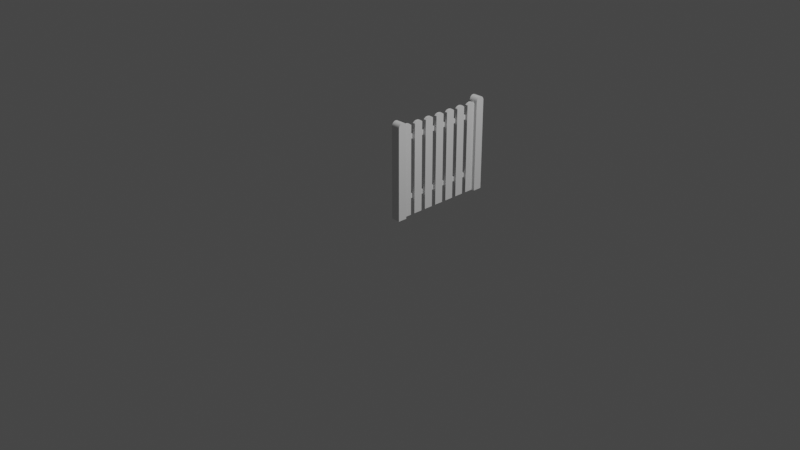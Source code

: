# Source: FenceGate.blend  (saved by Blender 2.80.75; exported with 4.5.12 LTS)
import bpy
from mathutils import Matrix  # noqa: F401  (used for matrix-valued properties, if any)

bpy.ops.wm.read_factory_settings(use_empty=True)
scene = bpy.context.scene
scene.name = 'Scene'

# ---- collections
col_collection = bpy.data.collections.new('Collection'); scene.collection.children.link(col_collection)
col_gate = bpy.data.collections.new('Gate'); scene.collection.children.link(col_gate)

# ---- materials (node trees are filled in below, after node groups)
mat_material = bpy.data.materials.new('Material')
mat_material.alpha_threshold = 0.0
mat_material.use_transparent_shadow = False
mat_material.line_color = (0.0, 0.0, 0.0, 1.0)
mat_material_001 = bpy.data.materials.new('Material.001')
mat_material_001.alpha_threshold = 0.0
mat_material_001.use_transparent_shadow = False
mat_material_001.line_color = (0.0, 0.0, 0.0, 1.0)

# ---- material node trees
mat_material.use_nodes = True; mat_material.node_tree.nodes.clear()
_N = mat_material.node_tree.nodes; _L = mat_material.node_tree.links
n0 = _N.new('ShaderNodeOutputMaterial'); n0.name = 'Material Output'; n0.location = (300, 300)
n1 = _N.new('ShaderNodeBsdfPrincipled'); n1.name = 'Principled BSDF'; n1.location = (10, 300)
n1.distribution = 'GGX'
n1.subsurface_method = 'BURLEY'
n1.inputs[2].default_value = 0.4
n1.inputs[3].default_value = 1.45
n1.inputs[27].default_value = (0.0, 0.0, 0.0, 1.0)
n1.inputs[28].default_value = 1.0
_L.new(n1.outputs[0], n0.inputs[0])
n0.is_active_output = True
mat_material_001.use_nodes = True; mat_material_001.node_tree.nodes.clear()
_N = mat_material_001.node_tree.nodes; _L = mat_material_001.node_tree.links
n0 = _N.new('ShaderNodeOutputMaterial'); n0.name = 'Material Output'; n0.location = (300, 300)
n1 = _N.new('ShaderNodeBsdfPrincipled'); n1.name = 'Principled BSDF'; n1.location = (10, 300)
n1.distribution = 'GGX'
n1.subsurface_method = 'BURLEY'
n1.inputs[2].default_value = 0.4
n1.inputs[3].default_value = 1.45
n1.inputs[27].default_value = (0.0, 0.0, 0.0, 1.0)
n1.inputs[28].default_value = 1.0
_L.new(n1.outputs[0], n0.inputs[0])
n0.is_active_output = True

# ---- world
world_world = bpy.data.worlds.new('World'); scene.world = world_world
world_world.use_nodes = True; world_world.node_tree.nodes.clear()
_N = world_world.node_tree.nodes; _L = world_world.node_tree.links
n0 = _N.new('ShaderNodeOutputWorld'); n0.name = 'World Output'; n0.location = (300, 300)
n1 = _N.new('ShaderNodeBackground'); n1.name = 'Background'; n1.location = (10, 300)
n1.inputs[0].default_value = (0.05088, 0.05088, 0.05088, 1.0)
_L.new(n1.outputs[0], n0.inputs[0])
n0.is_active_output = True
world_world.color = (0.05088, 0.05088, 0.05088)
world_world.use_sun_shadow = False
world_world.sun_shadow_jitter_overblur = 0.0

# ---- cameras
cam_camera = bpy.data.cameras.new('Camera')
cam_camera.clip_end = 100.0
cam_camera.ortho_scale = 7.314

# ---- lights
light_light = bpy.data.lights.new('Light', 'POINT')
light_light.transmission_factor = 0.0
light_light.energy = 1000.0
light_light.shadow_soft_size = 0.1
light_light.shadow_maximum_resolution = 0.006
light_light.use_absolute_resolution = True

# ---- meshes
me_cube = bpy.data.meshes.new('Cube')
me_cube.from_pydata([(0.2974, 3.0, 0.0), (0.2974, 1.0, 0.0), (-0.3026, 3.0, 1.9), (-0.3026, 3.0, 0.0), (-0.3026, 1.0, 1.9), (-0.3026, 1.0, 0.0), (0.2944, 2.99, 1.9), (0.2944, 1.01, 1.9), (0.2944, 2.594, 1.93), (0.2944, 2.198, 1.94), (0.2944, 1.802, 1.94), (0.2944, 1.406, 1.93), (-0.3026, 2.6, 1.93), (-0.3026, 2.2, 1.94), (-0.3026, 1.8, 1.94), (-0.3026, 1.4, 1.93)], [], [(11, 15, 4, 7), (1, 7, 4, 5), (3, 2, 6, 0), (8, 12, 13, 9), (6, 2, 12, 8), (13, 12, 2, 3, 5, 4, 15, 14), (1, 5, 3, 0), (10, 11, 7, 1, 0, 6, 8, 9), (9, 13, 14, 10), (10, 14, 15, 11)])
_uv = me_cube.uv_layers.new(name='UVMap')
_uv.uv.foreach_set('vector', [0.375, 0.2, 0.625, 0.2, 0.625, 0.25, 0.375, 0.25, 0.375, 0.25, 0.625, 0.25, 0.625, 0.5, 0.375, 0.5, 0.625, 0.5, 0.875, 0.5, 0.875, 0.75, 0.625, 0.75, 0.375, 0.05, 0.625, 0.05, 0.625, 0.1, 0.375, 0.1, 0.375, 0.0, 0.625, 0.0, 0.625, 0.05, 0.375, 0.05, 0.625, 0.65, 0.625, 0.7, 0.625, 0.75, 0.375, 0.75, 0.375, 0.5, 0.625, 0.5, 0.625, 0.55, 0.625, 0.6, 0.625, 1.0, 0.375, 1.0, 0.375, 0.75, 0.625, 0.75, 0.375, 0.65, 0.375, 0.7, 0.375, 0.75, 0.125, 0.75, 0.125, 0.5, 0.375, 0.5, 0.375, 0.55, 0.375, 0.6, 0.375, 0.1, 0.625, 0.1, 0.625, 0.15, 0.375, 0.15, 0.375, 0.15, 0.625, 0.15, 0.625, 0.2, 0.375, 0.2])
me_cube.materials.append(mat_material)
me_cube.use_remesh_preserve_volume = False
me_cube.use_remesh_preserve_attributes = False
me_cube.use_mirror_vertex_groups = False
me_cube.update()
me_cube_001 = bpy.data.meshes.new('Cube.001')
me_cube_001.from_pydata([(-2.603, 0.1, 32.71), (-2.603, 0.1, 34.71), (-2.603, 2.1, 32.71), (-2.603, 2.1, 34.71), (-0.6028, 0.1, 32.71), (-0.6028, 0.1, 34.71), (-0.6028, 2.1, 32.71), (-0.6028, 2.1, 34.71)], [], [(0, 1, 3, 2), (2, 3, 7, 6), (6, 7, 5, 4), (4, 5, 1, 0), (2, 6, 4, 0), (7, 3, 1, 5)])
_uv = me_cube_001.uv_layers.new(name='UVMap')
_uv.uv.foreach_set('vector', [0.375, 0.0, 0.625, 0.0, 0.625, 0.25, 0.375, 0.25, 0.375, 0.25, 0.625, 0.25, 0.625, 0.5, 0.375, 0.5, 0.375, 0.5, 0.625, 0.5, 0.625, 0.75, 0.375, 0.75, 0.375, 0.75, 0.625, 0.75, 0.625, 1.0, 0.375, 1.0, 0.125, 0.5, 0.375, 0.5, 0.375, 0.75, 0.125, 0.75, 0.625, 0.5, 0.875, 0.5, 0.875, 0.75, 0.625, 0.75])
me_cube_001.use_remesh_preserve_volume = False
me_cube_001.use_remesh_preserve_attributes = False
me_cube_001.use_mirror_vertex_groups = False
me_cube_001.update()
me_cube_002 = bpy.data.meshes.new('Cube.002')
me_cube_002.from_pydata([(1.0, 1.0, 0.0), (1.0, -1.0, 0.0), (-1.0, 1.0, 2.0), (-1.0, 1.0, 0.0), (-1.0, -1.0, 2.0), (-1.0, -1.0, 0.0), (0.99, 0.99, 2.0), (0.99, -0.99, 2.0), (-0.99, -0.971, 2.019), (0.99, -0.971, 2.019), (-0.99, -0.9146, 2.038), (0.99, -0.9146, 2.038), (-0.99, -0.8231, 2.055), (0.99, -0.8231, 2.055), (-0.99, -0.7, 2.07), (0.99, -0.7, 2.07), (-0.99, -0.55, 2.082), (0.99, -0.55, 2.082), (-0.99, -0.3788, 2.091), (0.99, -0.3788, 2.091), (-0.99, -0.1931, 2.097), (0.99, -0.1931, 2.097), (-0.99, 9.559e-07, 2.099), (0.99, 9.559e-07, 2.099), (-0.99, 0.1931, 2.097), (0.99, 0.1931, 2.097), (-0.99, 0.3789, 2.091), (0.99, 0.3789, 2.091), (-0.99, 0.55, 2.082), (0.99, 0.55, 2.082), (-0.99, 0.7, 2.07), (0.99, 0.7, 2.07), (-0.99, 0.8231, 2.055), (0.99, 0.8231, 2.055), (-0.99, 0.9146, 2.038), (0.99, 0.9146, 2.038), (-0.99, 0.971, 2.019), (0.99, 0.971, 2.019)], [], [(6, 2, 4, 7), (1, 7, 4, 5), (5, 4, 2, 3), (3, 0, 1, 5), (0, 6, 7, 1), (3, 2, 6, 0), (4, 7, 9, 8), (8, 9, 11, 10), (10, 11, 13, 12), (12, 13, 15, 14), (14, 15, 17, 16), (16, 17, 19, 18), (18, 19, 21, 20), (20, 21, 23, 22), (22, 23, 25, 24), (24, 25, 27, 26), (26, 27, 29, 28), (28, 29, 31, 30), (30, 31, 33, 32), (32, 33, 35, 34), (34, 35, 37, 36), (36, 37, 6, 2), (9, 7, 6, 37, 35, 33, 31, 29, 27, 25, 23, 21, 19, 17, 15, 13, 11), (4, 8, 10, 12, 14, 16, 18, 20, 22, 24, 26, 28, 30, 32, 34, 36, 2)])
_uv = me_cube_002.uv_layers.new(name='UVMap')
_uv.uv.foreach_set('vector', [0.375, 0.0, 0.625, 0.0, 0.625, 0.25, 0.375, 0.25, 0.375, 0.25, 0.625, 0.25, 0.625, 0.5, 0.375, 0.5, 0.375, 0.5, 0.625, 0.5, 0.625, 0.75, 0.375, 0.75, 0.375, 0.75, 0.625, 0.75, 0.625, 1.0, 0.375, 1.0, 0.125, 0.5, 0.375, 0.5, 0.375, 0.75, 0.125, 0.75, 0.625, 0.5, 0.875, 0.5, 0.875, 0.75, 0.625, 0.75, 0.5, 0.5, 0.5, 1.0, 0.4688, 1.0, 0.4688, 0.5, 0.4688, 0.5, 0.4688, 1.0, 0.4375, 1.0, 0.4375, 0.5, 0.4375, 0.5, 0.4375, 1.0, 0.4062, 1.0, 0.4062, 0.5, 0.4062, 0.5, 0.4062, 1.0, 0.375, 1.0, 0.375, 0.5, 0.375, 0.5, 0.375, 1.0, 0.3438, 1.0, 0.3438, 0.5, 0.3438, 0.5, 0.3438, 1.0, 0.3125, 1.0, 0.3125, 0.5, 0.3125, 0.5, 0.3125, 1.0, 0.2812, 1.0, 0.2812, 0.5, 0.2812, 0.5, 0.2812, 1.0, 0.25, 1.0, 0.25, 0.5, 0.25, 0.5, 0.25, 1.0, 0.2188, 1.0, 0.2188, 0.5, 0.2188, 0.5, 0.2188, 1.0, 0.1875, 1.0, 0.1875, 0.5, 0.1875, 0.5, 0.1875, 1.0, 0.1562, 1.0, 0.1562, 0.5, 0.1562, 0.5, 0.1562, 1.0, 0.125, 1.0, 0.125, 0.5, 0.125, 0.5, 0.125, 1.0, 0.09375, 1.0, 0.09375, 0.5, 0.09375, 0.5, 0.09375, 1.0, 0.0625, 1.0, 0.0625, 0.5, 0.0625, 0.5, 0.0625, 1.0, 0.03125, 1.0, 0.03125, 0.5, 0.03125, 0.5, 0.03125, 1.0, 0.0, 1.0, 0.0, 0.5, 0.4688, 1.0, 0.5, 1.0, 0.0, 1.0, 0.03125, 1.0, 0.0625, 1.0, 0.09375, 1.0, 0.125, 1.0, 0.1562, 1.0, 0.1875, 1.0, 0.2188, 1.0, 0.25, 1.0, 0.2812, 1.0, 0.3125, 1.0, 0.3438, 1.0, 0.375, 1.0, 0.4062, 1.0, 0.4375, 1.0, 0.5, 0.5, 0.4688, 0.5, 0.4375, 0.5, 0.4062, 0.5, 0.375, 0.5, 0.3438, 0.5, 0.3125, 0.5, 0.2812, 0.5, 0.25, 0.5, 0.2188, 0.5, 0.1875, 0.5, 0.1562, 0.5, 0.125, 0.5, 0.09375, 0.5, 0.0625, 0.5, 0.03125, 0.5, 0.0, 0.5])
me_cube_002.materials.append(mat_material_001)
me_cube_002.use_remesh_preserve_volume = False
me_cube_002.use_remesh_preserve_attributes = False
me_cube_002.use_mirror_vertex_groups = False
me_cube_002.update()

# ---- objects
ob_light = bpy.data.objects.new('Light', light_light)
ob_camera = bpy.data.objects.new('Camera', cam_camera)
ob_planks = bpy.data.objects.new('Planks', me_cube)
ob_boards = bpy.data.objects.new('Boards', me_cube_001)
ob_post = bpy.data.objects.new('Post', me_cube_002)

# ---- transforms, parenting, visibility, modifiers, constraints
ob_light.location = (4.076, 1.005, 5.904)
ob_light.rotation_euler = (0.6503, 0.05522, 1.866)
ob_light.lock_rotations_4d = False
ob_light.empty_display_type = 'ARROWS'
ob_light.color = (0.0, 0.0, 0.0, 0.0)
ob_light.lineart.crease_threshold = 0.0
ob_camera.location = (7.359, -6.926, 4.958)
ob_camera.rotation_euler = (1.109, 0.0, 0.8149)
ob_camera.lock_rotations_4d = False
ob_camera.empty_display_type = 'ARROWS'
ob_camera.color = (0.0, 0.0, 0.0, 0.0)
ob_camera.display_type = 'WIRE'
ob_camera.lineart.crease_threshold = 0.0
ob_planks.location = (0.0, 0.0, 0.0)
ob_planks.scale = (0.05, 0.05, 0.5155)
ob_planks.lock_rotations_4d = False
ob_planks.empty_display_type = 'ARROWS'
ob_planks.lineart.crease_threshold = 0.0
_m = ob_planks.modifiers.new('Array', 'ARRAY')
_m.count = 7
_m.constant_offset_displace = (0.0, 0.0, 0.0)
_m.relative_offset_displace = (0.0, 1.5, 0.0)
ob_boards.location = (0.0, 0.0, 0.0)
ob_boards.scale = (0.025, 0.5, 0.025)
ob_boards.lineart.crease_threshold = 0.0
_m = ob_boards.modifiers.new('Array', 'ARRAY')
_m.constant_offset_displace = (0.0, 0.0, 0.0)
_m.relative_offset_displace = (0.0, 0.0, -13.0)
ob_post.location = (0.0, 0.0, 0.0)
ob_post.scale = (0.05, 0.05, 0.5)
ob_post.lock_rotations_4d = False
ob_post.empty_display_type = 'ARROWS'
ob_post.lineart.crease_threshold = 0.0
_m = ob_post.modifiers.new('Array', 'ARRAY')
_m.use_constant_offset = True
_m.constant_offset_displace = (0.0, 21.97, 0.0)
_m.use_relative_offset = False

# ---- collection membership
col_collection.objects.link(ob_light)
col_collection.objects.link(ob_camera)
col_gate.objects.link(ob_planks)
col_gate.objects.link(ob_boards)
col_gate.objects.link(ob_post)

# ---- scene / render settings (as saved in the file)
scene.camera = ob_camera
scene.frame_start = 1; scene.frame_end = 250; scene.frame_set(1)
scene.render.engine = 'BLENDER_EEVEE_NEXT'
scene.cycles.use_denoising = False
scene.cycles.samples = 128
scene.cycles.sampling_pattern = 'TABULATED_SOBOL'
scene.cycles.use_adaptive_sampling = False
scene.cycles.use_light_tree = False
scene.view_settings.view_transform = 'Filmic'
bpy.context.view_layer.update()

